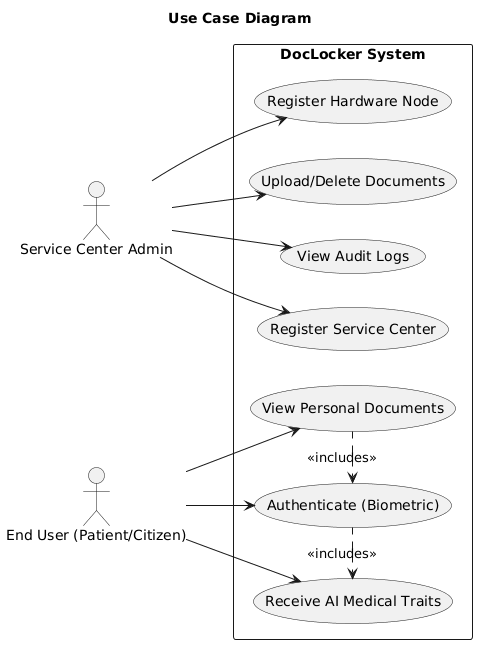

The diagram above was rendered by PlantUML. Its source (embedded in the PNG):
@startuml
title Use Case Diagram

left to right direction
actor "Service Center Admin" as Admin
actor "End User (Patient/Citizen)" as User

rectangle "DocLocker System" {
  usecase "Register Service Center" as UC1
  usecase "Register Hardware Node" as UC2
  usecase "Upload/Delete Documents" as UC3
  usecase "View Audit Logs" as UC4
  
  usecase "Authenticate (Biometric)" as UC5
  usecase "View Personal Documents" as UC6
  usecase "Receive AI Medical Traits" as UC7
}

Admin --> UC1
Admin --> UC2
Admin --> UC3
Admin --> UC4

User --> UC5
User --> UC6
User --> UC7

UC5 .> UC7 : <<includes>>
UC6 .> UC5 : <<includes>>
@enduml